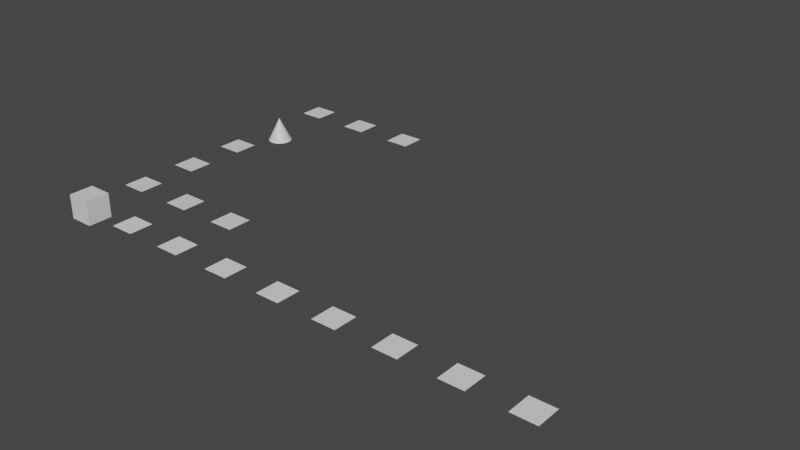 # Source: cockpit_device.test.blend  (saved by Blender 2.80.75; exported with 4.5.12 LTS)
import bpy
from mathutils import Matrix  # noqa: F401  (used for matrix-valued properties, if any)

bpy.ops.wm.read_factory_settings(use_empty=True)
scene = bpy.context.scene
scene.name = 'Scene'

# ---- collections
col_device_passing_names = bpy.data.collections.new('device_passing_names'); scene.collection.children.link(col_device_passing_names)
col_device_passing_bitfield = bpy.data.collections.new('device_passing_bitfield'); scene.collection.children.link(col_device_passing_bitfield)
col_device_passing_lighting_channel = bpy.data.collections.new('device_passing_lighting_channel'); scene.collection.children.link(col_device_passing_lighting_channel)
col_device_passing_auto_adjust_off = bpy.data.collections.new('device_passing_auto_adjust_off'); scene.collection.children.link(col_device_passing_auto_adjust_off)
col_device_fails_no_buses = bpy.data.collections.new('device_fails_no_buses'); scene.collection.children.link(col_device_fails_no_buses)
col_device_mix_with_panel = bpy.data.collections.new('device_mix_with_panel'); scene.collection.children.link(col_device_mix_with_panel)

# ---- materials (node trees are filled in below, after node groups)
mat_device_mat_gns430_1 = bpy.data.materials.new('device_mat_GNS430_1')
mat_device_mat_gns430_1.use_transparent_shadow = False
mat_device_mat_gns430_2 = bpy.data.materials.new('device_mat_GNS430_2')
mat_device_mat_gns430_2.use_transparent_shadow = False
mat_device_mat_gns530_1 = bpy.data.materials.new('device_mat_GNS530_1')
mat_device_mat_gns530_1.use_transparent_shadow = False
mat_device_mat_gns530_2 = bpy.data.materials.new('device_mat_GNS530_2')
mat_device_mat_gns530_2.use_transparent_shadow = False
mat_device_mat_cdu739_1 = bpy.data.materials.new('device_mat_CDU739_1')
mat_device_mat_cdu739_1.use_transparent_shadow = False
mat_device_mat_cdu739_2 = bpy.data.materials.new('device_mat_CDU739_2')
mat_device_mat_cdu739_2.use_transparent_shadow = False
mat_device_mat_g1000_pfd1 = bpy.data.materials.new('device_mat_G1000_PFD1')
mat_device_mat_g1000_pfd1.use_transparent_shadow = False
mat_device_mat_g1000_mfd = bpy.data.materials.new('device_mat_G1000_MFD')
mat_device_mat_g1000_mfd.use_transparent_shadow = False
mat_device_mat_g1000_pfd2 = bpy.data.materials.new('device_mat_G1000_PFD2')
mat_device_mat_g1000_pfd2.use_transparent_shadow = False
mat_device_mat_bit_1 = bpy.data.materials.new('device_mat_bit_1')
mat_device_mat_bit_1.use_transparent_shadow = False
mat_device_mat_bit_110 = bpy.data.materials.new('device_mat_bit_110')
mat_device_mat_bit_110.use_transparent_shadow = False
mat_device_mat_bit_111111 = bpy.data.materials.new('device_mat_bit_111111')
mat_device_mat_bit_111111.use_transparent_shadow = False
mat_device_mat_channel_5 = bpy.data.materials.new('device_mat_channel_5')
mat_device_mat_channel_5.use_transparent_shadow = False
mat_device_mat_aa_off = bpy.data.materials.new('device_mat_aa_off')
mat_device_mat_aa_off.use_transparent_shadow = False
mat_device_mat_no_bits = bpy.data.materials.new('device_mat_no_bits')
mat_device_mat_no_bits.use_transparent_shadow = False
mat_device_mat_1 = bpy.data.materials.new('device_mat_1')
mat_device_mat_1.use_transparent_shadow = False
mat_panel = bpy.data.materials.new('panel')
mat_panel.use_transparent_shadow = False
mat_regular = bpy.data.materials.new('regular')
mat_regular.use_transparent_shadow = False

# ---- material node trees
mat_device_mat_bit_1.use_nodes = True; mat_device_mat_bit_1.node_tree.nodes.clear()
_N = mat_device_mat_bit_1.node_tree.nodes; _L = mat_device_mat_bit_1.node_tree.links
n0 = _N.new('ShaderNodeOutputMaterial'); n0.name = 'Material Output'; n0.location = (300, 300)
n1 = _N.new('ShaderNodeBsdfPrincipled'); n1.name = 'Principled BSDF'; n1.location = (10, 300)
n1.distribution = 'GGX'
n1.subsurface_method = 'BURLEY'
n1.inputs[3].default_value = 1.45
n1.inputs[27].default_value = (0.0, 0.0, 0.0, 1.0)
n1.inputs[28].default_value = 1.0
_L.new(n1.outputs[0], n0.inputs[0])
n0.is_active_output = True
mat_device_mat_bit_110.use_nodes = True; mat_device_mat_bit_110.node_tree.nodes.clear()
_N = mat_device_mat_bit_110.node_tree.nodes; _L = mat_device_mat_bit_110.node_tree.links
n0 = _N.new('ShaderNodeOutputMaterial'); n0.name = 'Material Output'; n0.location = (300, 300)
n1 = _N.new('ShaderNodeBsdfPrincipled'); n1.name = 'Principled BSDF'; n1.location = (10, 300)
n1.distribution = 'GGX'
n1.subsurface_method = 'BURLEY'
n1.inputs[3].default_value = 1.45
n1.inputs[27].default_value = (0.0, 0.0, 0.0, 1.0)
n1.inputs[28].default_value = 1.0
_L.new(n1.outputs[0], n0.inputs[0])
n0.is_active_output = True
mat_device_mat_bit_111111.use_nodes = True; mat_device_mat_bit_111111.node_tree.nodes.clear()
_N = mat_device_mat_bit_111111.node_tree.nodes; _L = mat_device_mat_bit_111111.node_tree.links
n0 = _N.new('ShaderNodeOutputMaterial'); n0.name = 'Material Output'; n0.location = (300, 300)
n1 = _N.new('ShaderNodeBsdfPrincipled'); n1.name = 'Principled BSDF'; n1.location = (10, 300)
n1.distribution = 'GGX'
n1.subsurface_method = 'BURLEY'
n1.inputs[3].default_value = 1.45
n1.inputs[27].default_value = (0.0, 0.0, 0.0, 1.0)
n1.inputs[28].default_value = 1.0
_L.new(n1.outputs[0], n0.inputs[0])
n0.is_active_output = True
mat_device_mat_channel_5.use_nodes = True; mat_device_mat_channel_5.node_tree.nodes.clear()
_N = mat_device_mat_channel_5.node_tree.nodes; _L = mat_device_mat_channel_5.node_tree.links
n0 = _N.new('ShaderNodeOutputMaterial'); n0.name = 'Material Output'; n0.location = (300, 300)
n1 = _N.new('ShaderNodeBsdfPrincipled'); n1.name = 'Principled BSDF'; n1.location = (10, 300)
n1.distribution = 'GGX'
n1.subsurface_method = 'BURLEY'
n1.inputs[3].default_value = 1.45
n1.inputs[27].default_value = (0.0, 0.0, 0.0, 1.0)
n1.inputs[28].default_value = 1.0
_L.new(n1.outputs[0], n0.inputs[0])
n0.is_active_output = True
mat_device_mat_aa_off.use_nodes = True; mat_device_mat_aa_off.node_tree.nodes.clear()
_N = mat_device_mat_aa_off.node_tree.nodes; _L = mat_device_mat_aa_off.node_tree.links
n0 = _N.new('ShaderNodeOutputMaterial'); n0.name = 'Material Output'; n0.location = (300, 300)
n1 = _N.new('ShaderNodeBsdfPrincipled'); n1.name = 'Principled BSDF'; n1.location = (10, 300)
n1.distribution = 'GGX'
n1.subsurface_method = 'BURLEY'
n1.inputs[3].default_value = 1.45
n1.inputs[27].default_value = (0.0, 0.0, 0.0, 1.0)
n1.inputs[28].default_value = 1.0
_L.new(n1.outputs[0], n0.inputs[0])
n0.is_active_output = True
mat_device_mat_no_bits.use_nodes = True; mat_device_mat_no_bits.node_tree.nodes.clear()
_N = mat_device_mat_no_bits.node_tree.nodes; _L = mat_device_mat_no_bits.node_tree.links
n0 = _N.new('ShaderNodeOutputMaterial'); n0.name = 'Material Output'; n0.location = (300, 300)
n1 = _N.new('ShaderNodeBsdfPrincipled'); n1.name = 'Principled BSDF'; n1.location = (10, 300)
n1.distribution = 'GGX'
n1.subsurface_method = 'BURLEY'
n1.inputs[3].default_value = 1.45
n1.inputs[27].default_value = (0.0, 0.0, 0.0, 1.0)
n1.inputs[28].default_value = 1.0
_L.new(n1.outputs[0], n0.inputs[0])
n0.is_active_output = True
mat_device_mat_1.use_nodes = True; mat_device_mat_1.node_tree.nodes.clear()
_N = mat_device_mat_1.node_tree.nodes; _L = mat_device_mat_1.node_tree.links
n0 = _N.new('ShaderNodeOutputMaterial'); n0.name = 'Material Output'; n0.location = (300, 300)
n1 = _N.new('ShaderNodeBsdfPrincipled'); n1.name = 'Principled BSDF'; n1.location = (10, 300)
n1.distribution = 'GGX'
n1.subsurface_method = 'BURLEY'
n1.inputs[3].default_value = 1.45
n1.inputs[27].default_value = (0.0, 0.0, 0.0, 1.0)
n1.inputs[28].default_value = 1.0
_L.new(n1.outputs[0], n0.inputs[0])
n0.is_active_output = True
mat_panel.use_nodes = True; mat_panel.node_tree.nodes.clear()
_N = mat_panel.node_tree.nodes; _L = mat_panel.node_tree.links
n0 = _N.new('ShaderNodeOutputMaterial'); n0.name = 'Material Output'; n0.location = (300, 300)
n1 = _N.new('ShaderNodeBsdfPrincipled'); n1.name = 'Principled BSDF'; n1.location = (10, 300)
n1.distribution = 'GGX'
n1.subsurface_method = 'BURLEY'
n1.inputs[3].default_value = 1.45
n1.inputs[27].default_value = (0.0, 0.0, 0.0, 1.0)
n1.inputs[28].default_value = 1.0
_L.new(n1.outputs[0], n0.inputs[0])
n0.is_active_output = True
mat_regular.use_nodes = True; mat_regular.node_tree.nodes.clear()
_N = mat_regular.node_tree.nodes; _L = mat_regular.node_tree.links
n0 = _N.new('ShaderNodeOutputMaterial'); n0.name = 'Material Output'; n0.location = (300, 300)
n1 = _N.new('ShaderNodeBsdfPrincipled'); n1.name = 'Principled BSDF'; n1.location = (10, 300)
n1.distribution = 'GGX'
n1.subsurface_method = 'BURLEY'
n1.inputs[3].default_value = 1.45
n1.inputs[27].default_value = (0.0, 0.0, 0.0, 1.0)
n1.inputs[28].default_value = 1.0
_L.new(n1.outputs[0], n0.inputs[0])
n0.is_active_output = True

# ---- world
world_world = bpy.data.worlds.new('World'); scene.world = world_world
world_world.use_nodes = True; world_world.node_tree.nodes.clear()
_N = world_world.node_tree.nodes; _L = world_world.node_tree.links
n0 = _N.new('ShaderNodeOutputWorld'); n0.name = 'World Output'; n0.location = (300, 300)
n1 = _N.new('ShaderNodeBackground'); n1.name = 'Background'; n1.location = (10, 300)
n1.inputs[0].default_value = (0.05088, 0.05088, 0.05088, 1.0)
_L.new(n1.outputs[0], n0.inputs[0])
n0.is_active_output = True
world_world.color = (0.05088, 0.05088, 0.05088)
world_world.use_sun_shadow = False
world_world.sun_shadow_jitter_overblur = 0.0

# ---- meshes
me_plane_009 = bpy.data.meshes.new('Plane.009')
me_plane_009.from_pydata([(-1.0, -1.0, 0.0), (1.0, -1.0, 0.0), (-1.0, 1.0, 0.0), (1.0, 1.0, 0.0)], [], [(0, 1, 3, 2)])
_uv = me_plane_009.uv_layers.new(name='UVMap')
_uv.uv.foreach_set('vector', [0.0, 0.0, 1.0, 0.0, 1.0, 1.0, 0.0, 1.0])
_uv.active_render = True
_uv = me_plane_009.uv_layers.new(name='UVMap.001')
_uv.uv.foreach_set('vector', [0.0, 0.0, 1.0, 0.0, 1.0, 1.0, 0.0, 1.0])
me_plane_009.materials.append(mat_device_mat_gns430_1)
me_plane_009.use_remesh_preserve_volume = False
me_plane_009.use_remesh_preserve_attributes = False
me_plane_009.use_mirror_vertex_groups = False
me_plane_009.update()
me_plane_010 = bpy.data.meshes.new('Plane.010')
me_plane_010.from_pydata([(-1.0, -1.0, 0.0), (1.0, -1.0, 0.0), (-1.0, 1.0, 0.0), (1.0, 1.0, 0.0)], [], [(0, 1, 3, 2)])
_uv = me_plane_010.uv_layers.new(name='UVMap')
_uv.uv.foreach_set('vector', [0.0, 0.0, 1.0, 0.0, 1.0, 1.0, 0.0, 1.0])
_uv.active_render = True
_uv = me_plane_010.uv_layers.new(name='UVMap.001')
_uv.uv.foreach_set('vector', [0.0, 0.0, 1.0, 0.0, 1.0, 1.0, 0.0, 1.0])
me_plane_010.materials.append(mat_device_mat_gns430_2)
me_plane_010.use_remesh_preserve_volume = False
me_plane_010.use_remesh_preserve_attributes = False
me_plane_010.use_mirror_vertex_groups = False
me_plane_010.update()
me_plane_020 = bpy.data.meshes.new('Plane.020')
me_plane_020.from_pydata([(-1.0, -1.0, 0.0), (1.0, -1.0, 0.0), (-1.0, 1.0, 0.0), (1.0, 1.0, 0.0)], [], [(0, 1, 3, 2)])
_uv = me_plane_020.uv_layers.new(name='UVMap')
_uv.uv.foreach_set('vector', [0.0, 0.0, 1.0, 0.0, 1.0, 1.0, 0.0, 1.0])
_uv.active_render = True
_uv = me_plane_020.uv_layers.new(name='UVMap.001')
_uv.uv.foreach_set('vector', [0.0, 0.0, 1.0, 0.0, 1.0, 1.0, 0.0, 1.0])
me_plane_020.materials.append(mat_device_mat_gns530_1)
me_plane_020.use_remesh_preserve_volume = False
me_plane_020.use_remesh_preserve_attributes = False
me_plane_020.use_mirror_vertex_groups = False
me_plane_020.update()
me_plane_021 = bpy.data.meshes.new('Plane.021')
me_plane_021.from_pydata([(-1.0, -1.0, 0.0), (1.0, -1.0, 0.0), (-1.0, 1.0, 0.0), (1.0, 1.0, 0.0)], [], [(0, 1, 3, 2)])
_uv = me_plane_021.uv_layers.new(name='UVMap')
_uv.uv.foreach_set('vector', [0.0, 0.0, 1.0, 0.0, 1.0, 1.0, 0.0, 1.0])
_uv.active_render = True
_uv = me_plane_021.uv_layers.new(name='UVMap.001')
_uv.uv.foreach_set('vector', [0.0, 0.0, 1.0, 0.0, 1.0, 1.0, 0.0, 1.0])
me_plane_021.materials.append(mat_device_mat_gns530_2)
me_plane_021.use_remesh_preserve_volume = False
me_plane_021.use_remesh_preserve_attributes = False
me_plane_021.use_mirror_vertex_groups = False
me_plane_021.update()
me_plane_022 = bpy.data.meshes.new('Plane.022')
me_plane_022.from_pydata([(-1.0, -1.0, 0.0), (1.0, -1.0, 0.0), (-1.0, 1.0, 0.0), (1.0, 1.0, 0.0)], [], [(0, 1, 3, 2)])
_uv = me_plane_022.uv_layers.new(name='UVMap')
_uv.uv.foreach_set('vector', [0.0, 0.0, 1.0, 0.0, 1.0, 1.0, 0.0, 1.0])
_uv.active_render = True
_uv = me_plane_022.uv_layers.new(name='UVMap.001')
_uv.uv.foreach_set('vector', [0.0, 0.0, 1.0, 0.0, 1.0, 1.0, 0.0, 1.0])
me_plane_022.materials.append(mat_device_mat_cdu739_1)
me_plane_022.use_remesh_preserve_volume = False
me_plane_022.use_remesh_preserve_attributes = False
me_plane_022.use_mirror_vertex_groups = False
me_plane_022.update()
me_plane_023 = bpy.data.meshes.new('Plane.023')
me_plane_023.from_pydata([(-1.0, -1.0, 0.0), (1.0, -1.0, 0.0), (-1.0, 1.0, 0.0), (1.0, 1.0, 0.0)], [], [(0, 1, 3, 2)])
_uv = me_plane_023.uv_layers.new(name='UVMap')
_uv.uv.foreach_set('vector', [0.0, 0.0, 1.0, 0.0, 1.0, 1.0, 0.0, 1.0])
_uv.active_render = True
_uv = me_plane_023.uv_layers.new(name='UVMap.001')
_uv.uv.foreach_set('vector', [0.0, 0.0, 1.0, 0.0, 1.0, 1.0, 0.0, 1.0])
me_plane_023.materials.append(mat_device_mat_cdu739_2)
me_plane_023.use_remesh_preserve_volume = False
me_plane_023.use_remesh_preserve_attributes = False
me_plane_023.use_mirror_vertex_groups = False
me_plane_023.update()
me_plane_024 = bpy.data.meshes.new('Plane.024')
me_plane_024.from_pydata([(-1.0, -1.0, 0.0), (1.0, -1.0, 0.0), (-1.0, 1.0, 0.0), (1.0, 1.0, 0.0)], [], [(0, 1, 3, 2)])
_uv = me_plane_024.uv_layers.new(name='UVMap')
_uv.uv.foreach_set('vector', [0.0, 0.0, 1.0, 0.0, 1.0, 1.0, 0.0, 1.0])
_uv.active_render = True
_uv = me_plane_024.uv_layers.new(name='UVMap.001')
_uv.uv.foreach_set('vector', [0.0, 0.0, 1.0, 0.0, 1.0, 1.0, 0.0, 1.0])
me_plane_024.materials.append(mat_device_mat_g1000_pfd1)
me_plane_024.use_remesh_preserve_volume = False
me_plane_024.use_remesh_preserve_attributes = False
me_plane_024.use_mirror_vertex_groups = False
me_plane_024.update()
me_plane_025 = bpy.data.meshes.new('Plane.025')
me_plane_025.from_pydata([(-1.0, -1.0, 0.0), (1.0, -1.0, 0.0), (-1.0, 1.0, 0.0), (1.0, 1.0, 0.0)], [], [(0, 1, 3, 2)])
_uv = me_plane_025.uv_layers.new(name='UVMap')
_uv.uv.foreach_set('vector', [0.0, 0.0, 1.0, 0.0, 1.0, 1.0, 0.0, 1.0])
_uv.active_render = True
_uv = me_plane_025.uv_layers.new(name='UVMap.001')
_uv.uv.foreach_set('vector', [0.0, 0.0, 1.0, 0.0, 1.0, 1.0, 0.0, 1.0])
me_plane_025.materials.append(mat_device_mat_g1000_mfd)
me_plane_025.use_remesh_preserve_volume = False
me_plane_025.use_remesh_preserve_attributes = False
me_plane_025.use_mirror_vertex_groups = False
me_plane_025.update()
me_plane_026 = bpy.data.meshes.new('Plane.026')
me_plane_026.from_pydata([(-1.0, -1.0, 0.0), (1.0, -1.0, 0.0), (-1.0, 1.0, 0.0), (1.0, 1.0, 0.0)], [], [(0, 1, 3, 2)])
_uv = me_plane_026.uv_layers.new(name='UVMap')
_uv.uv.foreach_set('vector', [0.0, 0.0, 1.0, 0.0, 1.0, 1.0, 0.0, 1.0])
_uv.active_render = True
_uv = me_plane_026.uv_layers.new(name='UVMap.001')
_uv.uv.foreach_set('vector', [0.0, 0.0, 1.0, 0.0, 1.0, 1.0, 0.0, 1.0])
me_plane_026.materials.append(mat_device_mat_g1000_pfd2)
me_plane_026.use_remesh_preserve_volume = False
me_plane_026.use_remesh_preserve_attributes = False
me_plane_026.use_mirror_vertex_groups = False
me_plane_026.update()
me_plane = bpy.data.meshes.new('Plane')
me_plane.from_pydata([(-1.0, -1.0, 0.0), (1.0, -1.0, 0.0), (-1.0, 1.0, 0.0), (1.0, 1.0, 0.0)], [], [(0, 1, 3, 2)])
_uv = me_plane.uv_layers.new(name='UVMap')
_uv.uv.foreach_set('vector', [0.0, 0.0, 1.0, 0.0, 1.0, 1.0, 0.0, 1.0])
me_plane.materials.append(mat_device_mat_bit_1)
me_plane.use_remesh_preserve_volume = False
me_plane.use_remesh_preserve_attributes = False
me_plane.use_mirror_vertex_groups = False
me_plane.update()
me_plane_001 = bpy.data.meshes.new('Plane.001')
me_plane_001.from_pydata([(-1.0, -1.0, 0.0), (1.0, -1.0, 0.0), (-1.0, 1.0, 0.0), (1.0, 1.0, 0.0)], [], [(0, 1, 3, 2)])
_uv = me_plane_001.uv_layers.new(name='UVMap')
_uv.uv.foreach_set('vector', [0.0, 0.0, 1.0, 0.0, 1.0, 1.0, 0.0, 1.0])
me_plane_001.materials.append(mat_device_mat_bit_110)
me_plane_001.use_remesh_preserve_volume = False
me_plane_001.use_remesh_preserve_attributes = False
me_plane_001.use_mirror_vertex_groups = False
me_plane_001.update()
me_plane_002 = bpy.data.meshes.new('Plane.002')
me_plane_002.from_pydata([(-1.0, -1.0, 0.0), (1.0, -1.0, 0.0), (-1.0, 1.0, 0.0), (1.0, 1.0, 0.0)], [], [(0, 1, 3, 2)])
_uv = me_plane_002.uv_layers.new(name='UVMap')
_uv.uv.foreach_set('vector', [0.0, 0.0, 1.0, 0.0, 1.0, 1.0, 0.0, 1.0])
me_plane_002.materials.append(mat_device_mat_bit_111111)
me_plane_002.use_remesh_preserve_volume = False
me_plane_002.use_remesh_preserve_attributes = False
me_plane_002.use_mirror_vertex_groups = False
me_plane_002.update()
me_plane_003 = bpy.data.meshes.new('Plane.003')
me_plane_003.from_pydata([(-1.0, -1.0, 0.0), (1.0, -1.0, 0.0), (-1.0, 1.0, 0.0), (1.0, 1.0, 0.0)], [], [(0, 1, 3, 2)])
_uv = me_plane_003.uv_layers.new(name='UVMap')
_uv.uv.foreach_set('vector', [0.0, 0.0, 1.0, 0.0, 1.0, 1.0, 0.0, 1.0])
me_plane_003.materials.append(mat_device_mat_channel_5)
me_plane_003.use_remesh_preserve_volume = False
me_plane_003.use_remesh_preserve_attributes = False
me_plane_003.use_mirror_vertex_groups = False
me_plane_003.update()
me_plane_004 = bpy.data.meshes.new('Plane.004')
me_plane_004.from_pydata([(-1.0, -1.0, 0.0), (1.0, -1.0, 0.0), (-1.0, 1.0, 0.0), (1.0, 1.0, 0.0)], [], [(0, 1, 3, 2)])
_uv = me_plane_004.uv_layers.new(name='UVMap')
_uv.uv.foreach_set('vector', [0.0, 0.0, 1.0, 0.0, 1.0, 1.0, 0.0, 1.0])
me_plane_004.materials.append(mat_device_mat_aa_off)
me_plane_004.use_remesh_preserve_volume = False
me_plane_004.use_remesh_preserve_attributes = False
me_plane_004.use_mirror_vertex_groups = False
me_plane_004.update()
me_cone = bpy.data.meshes.new('Cone')
me_cone.from_pydata([(0.0, 1.0, -1.0), (0.1951, 0.9808, -1.0), (0.3827, 0.9239, -1.0), (0.5556, 0.8315, -1.0), (0.7071, 0.7071, -1.0), (0.8315, 0.5556, -1.0), (0.9239, 0.3827, -1.0), (0.9808, 0.1951, -1.0), (1.0, 7.55e-08, -1.0), (0.9808, -0.1951, -1.0), (0.9239, -0.3827, -1.0), (0.8315, -0.5556, -1.0), (0.7071, -0.7071, -1.0), (0.5556, -0.8315, -1.0), (0.3827, -0.9239, -1.0), (0.1951, -0.9808, -1.0), (-3.258e-07, -1.0, -1.0), (-0.1951, -0.9808, -1.0), (-0.3827, -0.9239, -1.0), (-0.5556, -0.8315, -1.0), (-0.7071, -0.7071, -1.0), (-0.8315, -0.5556, -1.0), (-0.9239, -0.3827, -1.0), (0.0, 0.0, 1.0), (-0.9808, -0.1951, -1.0), (-1.0, 9.656e-07, -1.0), (-0.9808, 0.1951, -1.0), (-0.9239, 0.3827, -1.0), (-0.8315, 0.5556, -1.0), (-0.7071, 0.7071, -1.0), (-0.5556, 0.8315, -1.0), (-0.3827, 0.9239, -1.0), (-0.1951, 0.9808, -1.0)], [], [(0, 23, 1), (1, 23, 2), (2, 23, 3), (3, 23, 4), (4, 23, 5), (5, 23, 6), (6, 23, 7), (7, 23, 8), (8, 23, 9), (9, 23, 10), (10, 23, 11), (11, 23, 12), (12, 23, 13), (13, 23, 14), (14, 23, 15), (15, 23, 16), (16, 23, 17), (17, 23, 18), (18, 23, 19), (19, 23, 20), (20, 23, 21), (21, 23, 22), (22, 23, 24), (24, 23, 25), (25, 23, 26), (26, 23, 27), (27, 23, 28), (28, 23, 29), (29, 23, 30), (30, 23, 31), (31, 23, 32), (32, 23, 0), (0, 1, 2, 3, 4, 5, 6, 7, 8, 9, 10, 11, 12, 13, 14, 15, 16, 17, 18, 19, 20, 21, 22, 24, 25, 26, 27, 28, 29, 30, 31, 32)])
_uv = me_cone.uv_layers.new(name='UVMap')
_uv.uv.foreach_set('vector', [0.25, 0.49, 0.25, 0.25, 0.2968, 0.4854, 0.2968, 0.4854, 0.25, 0.25, 0.3418, 0.4717, 0.3418, 0.4717, 0.25, 0.25, 0.3833, 0.4496, 0.3833, 0.4496, 0.25, 0.25, 0.4197, 0.4197, 0.4197, 0.4197, 0.25, 0.25, 0.4496, 0.3833, 0.4496, 0.3833, 0.25, 0.25, 0.4717, 0.3418, 0.4717, 0.3418, 0.25, 0.25, 0.4854, 0.2968, 0.4854, 0.2968, 0.25, 0.25, 0.49, 0.25, 0.49, 0.25, 0.25, 0.25, 0.4854, 0.2032, 0.4854, 0.2032, 0.25, 0.25, 0.4717, 0.1582, 0.4717, 0.1582, 0.25, 0.25, 0.4496, 0.1167, 0.4496, 0.1167, 0.25, 0.25, 0.4197, 0.08029, 0.4197, 0.08029, 0.25, 0.25, 0.3833, 0.05045, 0.3833, 0.05045, 0.25, 0.25, 0.3418, 0.02827, 0.3418, 0.02827, 0.25, 0.25, 0.2968, 0.01461, 0.2968, 0.01461, 0.25, 0.25, 0.25, 0.01, 0.25, 0.01, 0.25, 0.25, 0.2032, 0.01461, 0.2032, 0.01461, 0.25, 0.25, 0.1582, 0.02827, 0.1582, 0.02827, 0.25, 0.25, 0.1167, 0.05045, 0.1167, 0.05045, 0.25, 0.25, 0.08029, 0.08029, 0.08029, 0.08029, 0.25, 0.25, 0.05045, 0.1167, 0.05045, 0.1167, 0.25, 0.25, 0.02827, 0.1582, 0.02827, 0.1582, 0.25, 0.25, 0.01461, 0.2032, 0.01461, 0.2032, 0.25, 0.25, 0.01, 0.25, 0.01, 0.25, 0.25, 0.25, 0.01461, 0.2968, 0.01461, 0.2968, 0.25, 0.25, 0.02827, 0.3418, 0.02827, 0.3418, 0.25, 0.25, 0.05045, 0.3833, 0.05045, 0.3833, 0.25, 0.25, 0.08029, 0.4197, 0.08029, 0.4197, 0.25, 0.25, 0.1167, 0.4496, 0.1167, 0.4496, 0.25, 0.25, 0.1582, 0.4717, 0.1582, 0.4717, 0.25, 0.25, 0.2032, 0.4854, 0.2032, 0.4854, 0.25, 0.25, 0.25, 0.49, 0.75, 0.49, 0.7968, 0.4854, 0.8418, 0.4717, 0.8833, 0.4496, 0.9197, 0.4197, 0.9496, 0.3833, 0.9717, 0.3418, 0.9854, 0.2968, 0.99, 0.25, 0.9854, 0.2032, 0.9717, 0.1582, 0.9496, 0.1167, 0.9197, 0.08029, 0.8833, 0.05045, 0.8418, 0.02827, 0.7968, 0.01461, 0.75, 0.01, 0.7032, 0.01461, 0.6582, 0.02827, 0.6167, 0.05045, 0.5803, 0.08029, 0.5504, 0.1167, 0.5283, 0.1582, 0.5146, 0.2032, 0.51, 0.25, 0.5146, 0.2968, 0.5283, 0.3418, 0.5504, 0.3833, 0.5803, 0.4197, 0.6167, 0.4496, 0.6582, 0.4717, 0.7032, 0.4854])
me_cone.materials.append(mat_device_mat_no_bits)
me_cone.use_remesh_preserve_volume = False
me_cone.use_remesh_preserve_attributes = False
me_cone.use_mirror_vertex_groups = False
me_cone.update()
me_plane_005 = bpy.data.meshes.new('Plane.005')
me_plane_005.from_pydata([(-1.0, -1.0, 0.0), (1.0, -1.0, 0.0), (-1.0, 1.0, 0.0), (1.0, 1.0, 0.0)], [], [(0, 1, 3, 2)])
_uv = me_plane_005.uv_layers.new(name='UVMap')
_uv.uv.foreach_set('vector', [0.0, 0.0, 1.0, 0.0, 1.0, 1.0, 0.0, 1.0])
me_plane_005.materials.append(mat_device_mat_1)
me_plane_005.use_remesh_preserve_volume = False
me_plane_005.use_remesh_preserve_attributes = False
me_plane_005.use_mirror_vertex_groups = False
me_plane_005.update()
me_plane_006 = bpy.data.meshes.new('Plane.006')
me_plane_006.from_pydata([(-1.0, -1.0, 0.0), (1.0, -1.0, 0.0), (-1.0, 1.0, 0.0), (1.0, 1.0, 0.0)], [], [(0, 1, 3, 2)])
_uv = me_plane_006.uv_layers.new(name='UVMap')
_uv.uv.foreach_set('vector', [0.0, 0.0, 1.0, 0.0, 1.0, 1.0, 0.0, 1.0])
me_plane_006.materials.append(mat_panel)
me_plane_006.use_remesh_preserve_volume = False
me_plane_006.use_remesh_preserve_attributes = False
me_plane_006.use_mirror_vertex_groups = False
me_plane_006.update()
me_plane_008 = bpy.data.meshes.new('Plane.008')
me_plane_008.from_pydata([(-1.0, -1.0, 0.0), (1.0, -1.0, 0.0), (-1.0, 1.0, 0.0), (1.0, 1.0, 0.0)], [], [(0, 1, 3, 2)])
_uv = me_plane_008.uv_layers.new(name='UVMap')
_uv.uv.foreach_set('vector', [0.0, 0.0, 1.0, 0.0, 1.0, 1.0, 0.0, 1.0])
me_plane_008.materials.append(mat_device_mat_1)
me_plane_008.use_remesh_preserve_volume = False
me_plane_008.use_remesh_preserve_attributes = False
me_plane_008.use_mirror_vertex_groups = False
me_plane_008.update()
me_cube = bpy.data.meshes.new('Cube')
me_cube.from_pydata([(-1.0, -1.0, -1.0), (-1.0, -1.0, 1.0), (-1.0, 1.0, -1.0), (-1.0, 1.0, 1.0), (1.0, -1.0, -1.0), (1.0, -1.0, 1.0), (1.0, 1.0, -1.0), (1.0, 1.0, 1.0)], [], [(0, 1, 3, 2), (2, 3, 7, 6), (6, 7, 5, 4), (4, 5, 1, 0), (2, 6, 4, 0), (7, 3, 1, 5)])
_uv = me_cube.uv_layers.new(name='UVMap')
_uv.uv.foreach_set('vector', [0.375, 0.0, 0.625, 0.0, 0.625, 0.25, 0.375, 0.25, 0.375, 0.25, 0.625, 0.25, 0.625, 0.5, 0.375, 0.5, 0.375, 0.5, 0.625, 0.5, 0.625, 0.75, 0.375, 0.75, 0.375, 0.75, 0.625, 0.75, 0.625, 1.0, 0.375, 1.0, 0.125, 0.5, 0.375, 0.5, 0.375, 0.75, 0.125, 0.75, 0.625, 0.5, 0.875, 0.5, 0.875, 0.75, 0.625, 0.75])
me_cube.materials.append(mat_regular)
me_cube.use_remesh_preserve_volume = False
me_cube.use_remesh_preserve_attributes = False
me_cube.use_mirror_vertex_groups = False
me_cube.update()

# ---- objects
ob_device_name_gns430_1 = bpy.data.objects.new('device_name_GNS430_1', me_plane_009)
ob_device_name_gns430_2 = bpy.data.objects.new('device_name_GNS430_2', me_plane_010)
ob_device_name_gns530_1 = bpy.data.objects.new('device_name_GNS530_1', me_plane_020)
ob_device_name_gns530_2 = bpy.data.objects.new('device_name_GNS530_2', me_plane_021)
ob_device_name_cdu739_1 = bpy.data.objects.new('device_name_CDU739_1', me_plane_022)
ob_device_name_cdu739_2 = bpy.data.objects.new('device_name_CDU739_2', me_plane_023)
ob_device_name_g1000_pfd1 = bpy.data.objects.new('device_name_G1000_PFD1', me_plane_024)
ob_device_name_g1000_mfd = bpy.data.objects.new('device_name_G1000_MFD', me_plane_025)
ob_device_name_g1000_pfd2 = bpy.data.objects.new('device_name_G1000_PFD2', me_plane_026)
ob_device_bit_bus_1 = bpy.data.objects.new('device_bit_bus_1', me_plane)
ob_device_bit_bus_110 = bpy.data.objects.new('device_bit_bus_110', me_plane_001)
ob_device_bit_bus_111111 = bpy.data.objects.new('device_bit_bus_111111', me_plane_002)
ob_device_channel_5 = bpy.data.objects.new('device_channel_5', me_plane_003)
ob_debice_aa_on = bpy.data.objects.new('debice_aa_on', me_plane_004)
ob_device_no_bits_selected = bpy.data.objects.new('device_no_bits_selected', me_cone)
ob_cockpit_device_1 = bpy.data.objects.new('cockpit_device_1', me_plane_005)
ob_panel = bpy.data.objects.new('panel', me_plane_006)
ob_cockpit_device_2 = bpy.data.objects.new('cockpit_device_2', me_plane_008)
ob_regular = bpy.data.objects.new('regular', me_cube)

# ---- transforms, parenting, visibility, modifiers, constraints
ob_device_name_gns430_1.location = (0.0, 0.0, 0.0)
ob_device_name_gns430_1.lineart.crease_threshold = 0.0
ob_device_name_gns430_2.location = (5.0, 0.0, 0.0)
ob_device_name_gns430_2.lineart.crease_threshold = 0.0
ob_device_name_gns530_1.location = (10.0, 0.0, 0.0)
ob_device_name_gns530_1.lineart.crease_threshold = 0.0
ob_device_name_gns530_2.location = (15.0, 0.0, 0.0)
ob_device_name_gns530_2.lineart.crease_threshold = 0.0
ob_device_name_cdu739_1.location = (20.0, 0.0, 0.0)
ob_device_name_cdu739_1.lineart.crease_threshold = 0.0
ob_device_name_cdu739_2.location = (25.0, 0.0, 0.0)
ob_device_name_cdu739_2.lineart.crease_threshold = 0.0
ob_device_name_g1000_pfd1.location = (30.0, 0.0, 0.0)
ob_device_name_g1000_pfd1.lineart.crease_threshold = 0.0
ob_device_name_g1000_mfd.location = (35.0, 0.0, 0.0)
ob_device_name_g1000_mfd.lineart.crease_threshold = 0.0
ob_device_name_g1000_pfd2.location = (40.0, 0.0, 0.0)
ob_device_name_g1000_pfd2.lineart.crease_threshold = 0.0
ob_device_bit_bus_1.location = (0.0, 5.0, 0.0)
ob_device_bit_bus_1.lineart.crease_threshold = 0.0
ob_device_bit_bus_110.location = (5.0, 5.0, 0.0)
ob_device_bit_bus_110.lineart.crease_threshold = 0.0
ob_device_bit_bus_111111.location = (10.0, 5.0, 0.0)
ob_device_bit_bus_111111.lineart.crease_threshold = 0.0
ob_device_channel_5.location = (0.0, 10.0, 0.0)
ob_device_channel_5.lineart.crease_threshold = 0.0
ob_debice_aa_on.location = (0.0, 15.0, 0.0)
ob_debice_aa_on.lineart.crease_threshold = 0.0
ob_device_no_bits_selected.location = (0.0, 20.0, 0.0)
ob_device_no_bits_selected.lineart.crease_threshold = 0.0
ob_cockpit_device_1.location = (0.0, 25.0, 0.0)
ob_cockpit_device_1.lineart.crease_threshold = 0.0
ob_panel.parent = ob_cockpit_device_1
ob_panel.location = (5.0, 0.0, 0.0)
ob_panel.lineart.crease_threshold = 0.0
ob_cockpit_device_2.parent = ob_panel
ob_cockpit_device_2.location = (5.0, 0.0, 0.0)
ob_cockpit_device_2.lineart.crease_threshold = 0.0
ob_regular.parent = ob_cockpit_device_2
ob_regular.matrix_parent_inverse = Matrix(((1.0, -0.0, 0.0, -10.0), (-0.0, 1.0, -0.0, -25.0), (0.0, -0.0, 1.0, -0.0), (-0.0, 0.0, -0.0, 1.0)))
ob_regular.location = (0.0, 0.0, 0.0)
ob_regular.lineart.crease_threshold = 0.0

# ---- collection membership
col_device_passing_names.objects.link(ob_device_name_gns430_1)
col_device_passing_names.objects.link(ob_device_name_gns430_2)
col_device_passing_names.objects.link(ob_device_name_gns530_1)
col_device_passing_names.objects.link(ob_device_name_gns530_2)
col_device_passing_names.objects.link(ob_device_name_cdu739_1)
col_device_passing_names.objects.link(ob_device_name_cdu739_2)
col_device_passing_names.objects.link(ob_device_name_g1000_pfd1)
col_device_passing_names.objects.link(ob_device_name_g1000_mfd)
col_device_passing_names.objects.link(ob_device_name_g1000_pfd2)
col_device_passing_bitfield.objects.link(ob_device_bit_bus_1)
col_device_passing_bitfield.objects.link(ob_device_bit_bus_110)
col_device_passing_bitfield.objects.link(ob_device_bit_bus_111111)
col_device_passing_lighting_channel.objects.link(ob_device_channel_5)
col_device_passing_auto_adjust_off.objects.link(ob_debice_aa_on)
col_device_fails_no_buses.objects.link(ob_device_no_bits_selected)
col_device_mix_with_panel.objects.link(ob_cockpit_device_1)
col_device_mix_with_panel.objects.link(ob_panel)
col_device_mix_with_panel.objects.link(ob_cockpit_device_2)
col_device_mix_with_panel.objects.link(ob_regular)

# ---- scene / render settings (as saved in the file)
scene.frame_start = 1; scene.frame_end = 250; scene.frame_set(1)
scene.render.engine = 'BLENDER_EEVEE_NEXT'
scene.cycles.use_denoising = False
scene.cycles.samples = 128
scene.cycles.sampling_pattern = 'TABULATED_SOBOL'
scene.cycles.use_adaptive_sampling = False
scene.cycles.use_light_tree = False
scene.view_settings.view_transform = 'Filmic'
bpy.context.view_layer.update()

# ---- added for rendering (the .blend has no active camera and no usable light): camera, sun
cam_auto = bpy.data.cameras.new('AutoCamera')
cam_auto.lens = 50.0
cam_auto.sensor_width = 36.0
cam_auto.clip_end = 1000.0
ob_auto_camera = bpy.data.objects.new('AutoCamera', cam_auto)
scene.collection.objects.link(ob_auto_camera)
ob_auto_camera.location = (66.2335, -42.9802, 36.9868)
ob_auto_camera.rotation_euler = (1.09748, -7.21219e-08, 0.694738)
scene.camera = ob_auto_camera
light_auto_sun = bpy.data.lights.new('AutoSun', 'SUN')
light_auto_sun.energy = 3.0
light_auto_sun.angle = 0.0523599
ob_auto_sun = bpy.data.objects.new('AutoSun', light_auto_sun)
scene.collection.objects.link(ob_auto_sun)
ob_auto_sun.rotation_euler = (0.872665, 0.174533, 0.523599)
bpy.context.view_layer.update()
